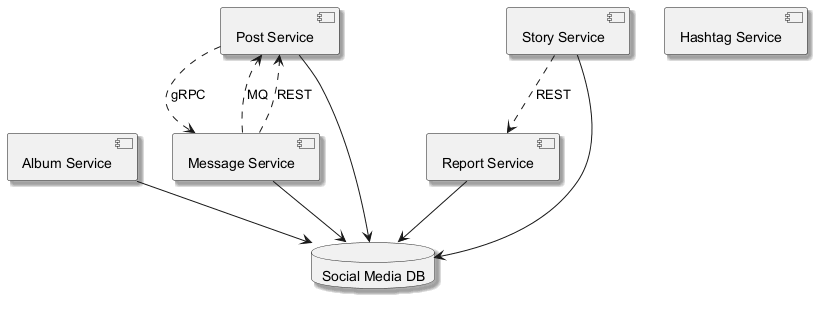

The diagram above was rendered by PlantUML. Its source (embedded in the PNG):
@startuml
skinparam monochrome true
skinparam shadowing true
component "Album Service" as C_AlbumService
component "Post Service" as C_PostService
component "Message Service" as C_MessageService
component "Hashtag Service" as C_HashtagService
component "Report Service" as C_ReportService
component "Story Service" as C_StoryService
database "Social Media DB" as DB_social_media
C_AlbumService --> DB_social_media
C_PostService --> DB_social_media
C_MessageService --> DB_social_media
C_ReportService --> DB_social_media
C_StoryService --> DB_social_media
C_StoryService ..> C_ReportService : REST
C_PostService ..> C_MessageService : gRPC
C_MessageService ..> C_PostService : MQ
C_MessageService ..> C_PostService : REST
@enduml